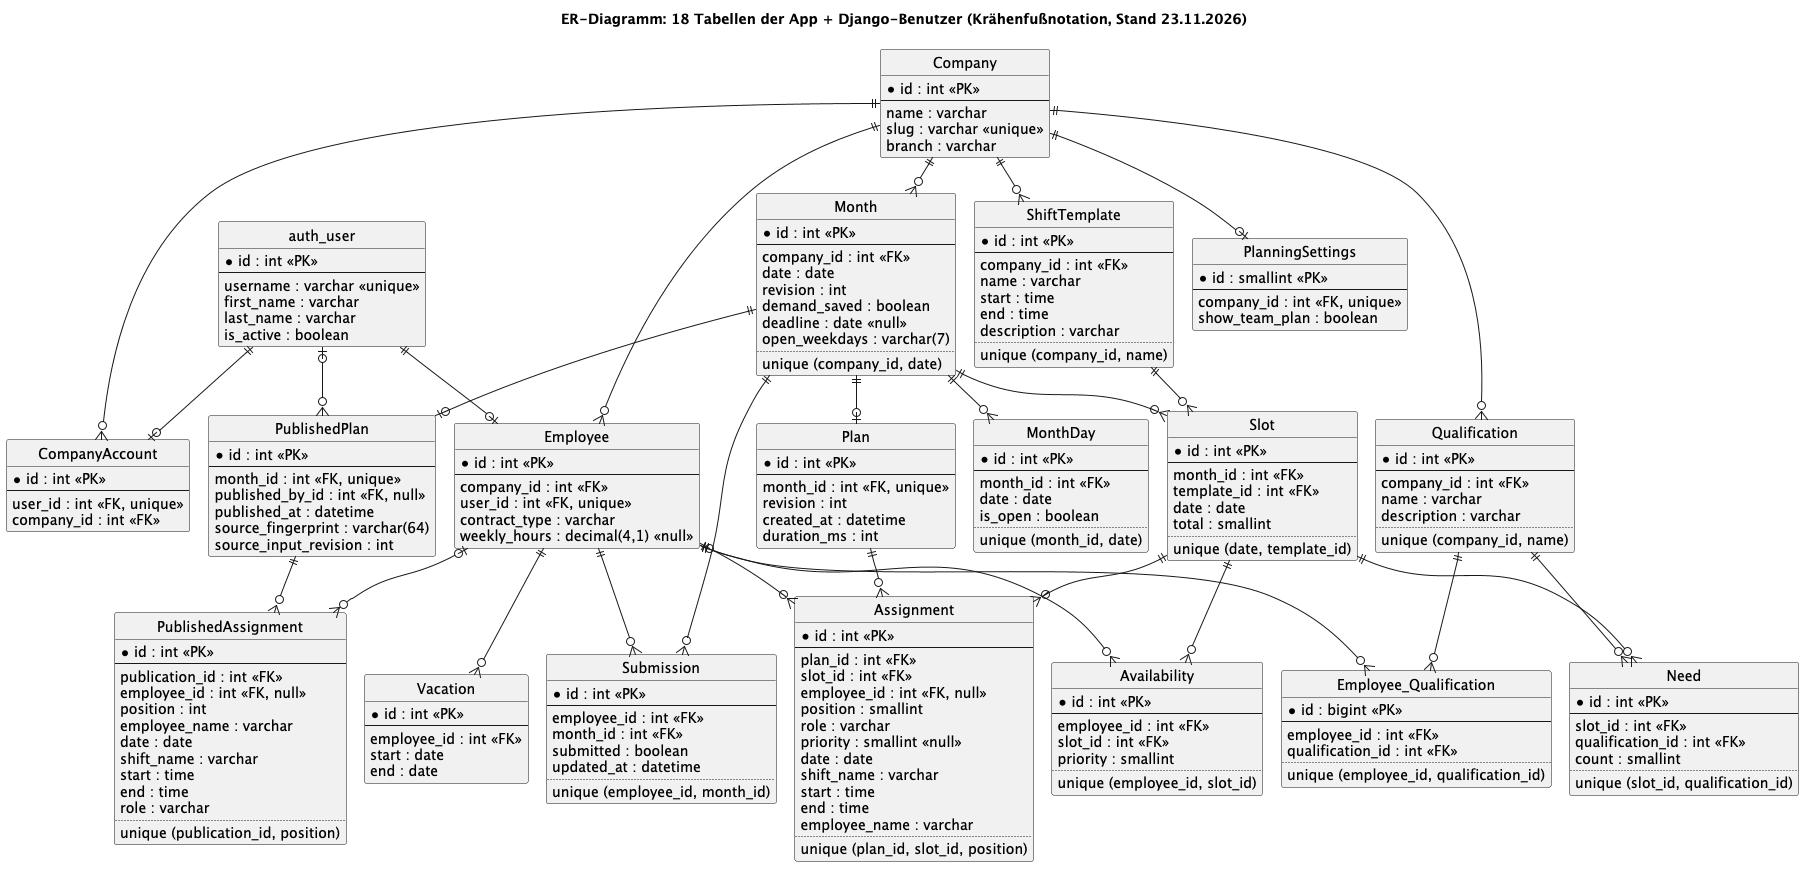

The diagram above was rendered by PlantUML. Its source (embedded in the PNG):
@startuml
!pragma layout smetana
title ER-Diagramm: 18 Tabellen der App + Django-Benutzer (Krähenfußnotation, Stand 23.11.2026)

hide circle
skinparam linetype ortho

entity auth_user {
  * id : int <<PK>>
  --
  username : varchar <<unique>>
  first_name : varchar
  last_name : varchar
  is_active : boolean
}

entity Company {
  * id : int <<PK>>
  --
  name : varchar
  slug : varchar <<unique>>
  branch : varchar
}

entity CompanyAccount {
  * id : int <<PK>>
  --
  user_id : int <<FK, unique>>
  company_id : int <<FK>>
}

entity PlanningSettings {
  * id : smallint <<PK>>
  --
  company_id : int <<FK, unique>>
  show_team_plan : boolean
}

entity Employee {
  * id : int <<PK>>
  --
  company_id : int <<FK>>
  user_id : int <<FK, unique>>
  contract_type : varchar
  weekly_hours : decimal(4,1) <<null>>
}

entity Qualification {
  * id : int <<PK>>
  --
  company_id : int <<FK>>
  name : varchar
  description : varchar
  ..
  unique (company_id, name)
}

entity Employee_Qualification {
  * id : bigint <<PK>>
  --
  employee_id : int <<FK>>
  qualification_id : int <<FK>>
  ..
  unique (employee_id, qualification_id)
}

entity ShiftTemplate {
  * id : int <<PK>>
  --
  company_id : int <<FK>>
  name : varchar
  start : time
  end : time
  description : varchar
  ..
  unique (company_id, name)
}

entity Month {
  * id : int <<PK>>
  --
  company_id : int <<FK>>
  date : date
  revision : int
  demand_saved : boolean
  deadline : date <<null>>
  open_weekdays : varchar(7)
  ..
  unique (company_id, date)
}

entity MonthDay {
  * id : int <<PK>>
  --
  month_id : int <<FK>>
  date : date
  is_open : boolean
  ..
  unique (month_id, date)
}

entity Slot {
  * id : int <<PK>>
  --
  month_id : int <<FK>>
  template_id : int <<FK>>
  date : date
  total : smallint
  ..
  unique (date, template_id)
}

entity Need {
  * id : int <<PK>>
  --
  slot_id : int <<FK>>
  qualification_id : int <<FK>>
  count : smallint
  ..
  unique (slot_id, qualification_id)
}

entity Availability {
  * id : int <<PK>>
  --
  employee_id : int <<FK>>
  slot_id : int <<FK>>
  priority : smallint
  ..
  unique (employee_id, slot_id)
}

entity Submission {
  * id : int <<PK>>
  --
  employee_id : int <<FK>>
  month_id : int <<FK>>
  submitted : boolean
  updated_at : datetime
  ..
  unique (employee_id, month_id)
}

entity Vacation {
  * id : int <<PK>>
  --
  employee_id : int <<FK>>
  start : date
  end : date
}

entity Plan {
  * id : int <<PK>>
  --
  month_id : int <<FK, unique>>
  revision : int
  created_at : datetime
  duration_ms : int
}

entity Assignment {
  * id : int <<PK>>
  --
  plan_id : int <<FK>>
  slot_id : int <<FK>>
  employee_id : int <<FK, null>>
  position : smallint
  role : varchar
  priority : smallint <<null>>
  date : date
  shift_name : varchar
  start : time
  end : time
  employee_name : varchar
  ..
  unique (plan_id, slot_id, position)
}

entity PublishedPlan {
  * id : int <<PK>>
  --
  month_id : int <<FK, unique>>
  published_by_id : int <<FK, null>>
  published_at : datetime
  source_fingerprint : varchar(64)
  source_input_revision : int
}

entity PublishedAssignment {
  * id : int <<PK>>
  --
  publication_id : int <<FK>>
  employee_id : int <<FK, null>>
  position : int
  employee_name : varchar
  date : date
  shift_name : varchar
  start : time
  end : time
  role : varchar
  ..
  unique (publication_id, position)
}

auth_user ||--o| CompanyAccount
Company ||--o{ CompanyAccount
Company ||--o| PlanningSettings
Company ||--o{ Employee
Company ||--o{ Qualification
Company ||--o{ ShiftTemplate
Company ||--o{ Month
Month ||--o| PublishedPlan
auth_user |o--o{ PublishedPlan
PublishedPlan ||--o{ PublishedAssignment
Employee |o--o{ PublishedAssignment
auth_user ||--o| Employee
Employee ||--o{ Employee_Qualification
Qualification ||--o{ Employee_Qualification
Employee ||--o{ Availability
Employee ||--o{ Submission
Employee ||--o{ Vacation
Employee |o--o{ Assignment

Month ||--o{ MonthDay
Month ||--o{ Slot
Month ||--o{ Submission
Month ||--o| Plan
ShiftTemplate ||--o{ Slot
Slot ||--o{ Need
Qualification ||--o{ Need
Slot ||--o{ Availability
Plan ||--o{ Assignment
Slot ||--o{ Assignment

@enduml